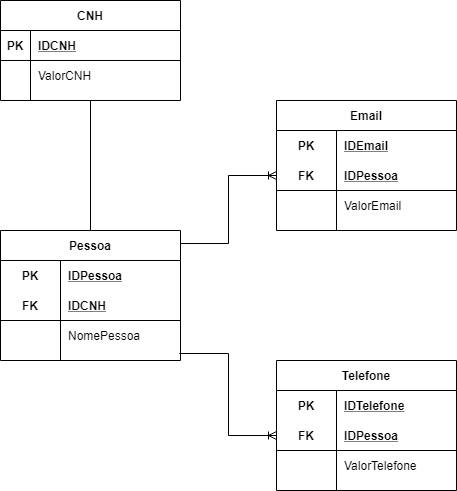

The diagram above was exported from draw.io. Its source (the exported page's mxGraphModel, read from the mxfile embedded in the PNG):
<mxGraphModel dx="782" dy="706" grid="1" gridSize="10" guides="1" tooltips="1" connect="1" arrows="1" fold="1" page="1" pageScale="1" pageWidth="827" pageHeight="1169" math="0" shadow="0">
  <root>
    <mxCell id="0" />
    <mxCell id="1" parent="0" />
    <mxCell id="vPg4J-lkNEqCP9CRzpfn-147" style="edgeStyle=orthogonalEdgeStyle;rounded=0;orthogonalLoop=1;jettySize=auto;html=1;entryX=0.5;entryY=1;entryDx=0;entryDy=0;endArrow=none;endFill=0;" parent="1" source="vPg4J-lkNEqCP9CRzpfn-1" target="vPg4J-lkNEqCP9CRzpfn-14" edge="1">
      <mxGeometry relative="1" as="geometry" />
    </mxCell>
    <mxCell id="vPg4J-lkNEqCP9CRzpfn-1" value="Pessoa" style="shape=table;startSize=30;container=1;collapsible=1;childLayout=tableLayout;fixedRows=1;rowLines=0;fontStyle=1;align=center;resizeLast=1;" parent="1" vertex="1">
      <mxGeometry x="324" y="270" width="180" height="130" as="geometry" />
    </mxCell>
    <mxCell id="vPg4J-lkNEqCP9CRzpfn-2" value="" style="shape=partialRectangle;collapsible=0;dropTarget=0;pointerEvents=0;fillColor=none;top=0;left=0;bottom=0;right=0;points=[[0,0.5],[1,0.5]];portConstraint=eastwest;" parent="vPg4J-lkNEqCP9CRzpfn-1" vertex="1">
      <mxGeometry y="30" width="180" height="30" as="geometry" />
    </mxCell>
    <mxCell id="vPg4J-lkNEqCP9CRzpfn-3" value="PK" style="shape=partialRectangle;connectable=0;fillColor=none;top=0;left=0;bottom=0;right=0;fontStyle=1;overflow=hidden;" parent="vPg4J-lkNEqCP9CRzpfn-2" vertex="1">
      <mxGeometry width="60" height="30" as="geometry" />
    </mxCell>
    <mxCell id="vPg4J-lkNEqCP9CRzpfn-4" value="IDPessoa" style="shape=partialRectangle;connectable=0;fillColor=none;top=0;left=0;bottom=0;right=0;align=left;spacingLeft=6;fontStyle=5;overflow=hidden;" parent="vPg4J-lkNEqCP9CRzpfn-2" vertex="1">
      <mxGeometry x="60" width="120" height="30" as="geometry" />
    </mxCell>
    <mxCell id="vPg4J-lkNEqCP9CRzpfn-5" value="" style="shape=partialRectangle;collapsible=0;dropTarget=0;pointerEvents=0;fillColor=none;top=0;left=0;bottom=0;right=0;points=[[0,0.5],[1,0.5]];portConstraint=eastwest;" parent="vPg4J-lkNEqCP9CRzpfn-1" vertex="1">
      <mxGeometry y="60" width="180" height="30" as="geometry" />
    </mxCell>
    <mxCell id="vPg4J-lkNEqCP9CRzpfn-6" value="FK" style="shape=partialRectangle;connectable=0;fillColor=none;top=0;left=0;bottom=1;right=0;fontStyle=1;overflow=hidden;" parent="vPg4J-lkNEqCP9CRzpfn-5" vertex="1">
      <mxGeometry width="60" height="30" as="geometry" />
    </mxCell>
    <mxCell id="vPg4J-lkNEqCP9CRzpfn-7" value="IDCNH" style="shape=partialRectangle;connectable=0;fillColor=none;top=0;left=0;bottom=1;right=0;align=left;spacingLeft=6;fontStyle=5;overflow=hidden;" parent="vPg4J-lkNEqCP9CRzpfn-5" vertex="1">
      <mxGeometry x="60" width="120" height="30" as="geometry" />
    </mxCell>
    <mxCell id="vPg4J-lkNEqCP9CRzpfn-11" value="" style="shape=partialRectangle;collapsible=0;dropTarget=0;pointerEvents=0;fillColor=none;top=0;left=0;bottom=0;right=0;points=[[0,0.5],[1,0.5]];portConstraint=eastwest;" parent="vPg4J-lkNEqCP9CRzpfn-1" vertex="1">
      <mxGeometry y="90" width="180" height="30" as="geometry" />
    </mxCell>
    <mxCell id="vPg4J-lkNEqCP9CRzpfn-12" value="" style="shape=partialRectangle;connectable=0;fillColor=none;top=0;left=0;bottom=0;right=0;editable=1;overflow=hidden;" parent="vPg4J-lkNEqCP9CRzpfn-11" vertex="1">
      <mxGeometry width="60" height="30" as="geometry" />
    </mxCell>
    <mxCell id="vPg4J-lkNEqCP9CRzpfn-13" value="NomePessoa" style="shape=partialRectangle;connectable=0;fillColor=none;top=0;left=0;bottom=0;right=0;align=left;spacingLeft=6;overflow=hidden;" parent="vPg4J-lkNEqCP9CRzpfn-11" vertex="1">
      <mxGeometry x="60" width="120" height="30" as="geometry" />
    </mxCell>
    <mxCell id="vPg4J-lkNEqCP9CRzpfn-14" value="CNH" style="shape=table;startSize=30;container=1;collapsible=1;childLayout=tableLayout;fixedRows=1;rowLines=0;fontStyle=1;align=center;resizeLast=1;" parent="1" vertex="1">
      <mxGeometry x="324" y="40" width="180" height="100" as="geometry" />
    </mxCell>
    <mxCell id="vPg4J-lkNEqCP9CRzpfn-15" value="" style="shape=partialRectangle;collapsible=0;dropTarget=0;pointerEvents=0;fillColor=none;top=0;left=0;bottom=1;right=0;points=[[0,0.5],[1,0.5]];portConstraint=eastwest;" parent="vPg4J-lkNEqCP9CRzpfn-14" vertex="1">
      <mxGeometry y="30" width="180" height="30" as="geometry" />
    </mxCell>
    <mxCell id="vPg4J-lkNEqCP9CRzpfn-16" value="PK" style="shape=partialRectangle;connectable=0;fillColor=none;top=0;left=0;bottom=0;right=0;fontStyle=1;overflow=hidden;" parent="vPg4J-lkNEqCP9CRzpfn-15" vertex="1">
      <mxGeometry width="30" height="30" as="geometry" />
    </mxCell>
    <mxCell id="vPg4J-lkNEqCP9CRzpfn-17" value="IDCNH" style="shape=partialRectangle;connectable=0;fillColor=none;top=0;left=0;bottom=0;right=0;align=left;spacingLeft=6;fontStyle=5;overflow=hidden;" parent="vPg4J-lkNEqCP9CRzpfn-15" vertex="1">
      <mxGeometry x="30" width="150" height="30" as="geometry" />
    </mxCell>
    <mxCell id="vPg4J-lkNEqCP9CRzpfn-24" value="" style="shape=partialRectangle;collapsible=0;dropTarget=0;pointerEvents=0;fillColor=none;top=0;left=0;bottom=0;right=0;points=[[0,0.5],[1,0.5]];portConstraint=eastwest;" parent="vPg4J-lkNEqCP9CRzpfn-14" vertex="1">
      <mxGeometry y="60" width="180" height="30" as="geometry" />
    </mxCell>
    <mxCell id="vPg4J-lkNEqCP9CRzpfn-25" value="" style="shape=partialRectangle;connectable=0;fillColor=none;top=0;left=0;bottom=0;right=0;editable=1;overflow=hidden;" parent="vPg4J-lkNEqCP9CRzpfn-24" vertex="1">
      <mxGeometry width="30" height="30" as="geometry" />
    </mxCell>
    <mxCell id="vPg4J-lkNEqCP9CRzpfn-26" value="ValorCNH" style="shape=partialRectangle;connectable=0;fillColor=none;top=0;left=0;bottom=0;right=0;align=left;spacingLeft=6;overflow=hidden;" parent="vPg4J-lkNEqCP9CRzpfn-24" vertex="1">
      <mxGeometry x="30" width="150" height="30" as="geometry" />
    </mxCell>
    <mxCell id="vPg4J-lkNEqCP9CRzpfn-111" value="Telefone" style="shape=table;startSize=30;container=1;collapsible=1;childLayout=tableLayout;fixedRows=1;rowLines=0;fontStyle=1;align=center;resizeLast=1;" parent="1" vertex="1">
      <mxGeometry x="600" y="400" width="180" height="130" as="geometry" />
    </mxCell>
    <mxCell id="vPg4J-lkNEqCP9CRzpfn-112" value="" style="shape=partialRectangle;collapsible=0;dropTarget=0;pointerEvents=0;fillColor=none;top=0;left=0;bottom=0;right=0;points=[[0,0.5],[1,0.5]];portConstraint=eastwest;" parent="vPg4J-lkNEqCP9CRzpfn-111" vertex="1">
      <mxGeometry y="30" width="180" height="30" as="geometry" />
    </mxCell>
    <mxCell id="vPg4J-lkNEqCP9CRzpfn-113" value="PK" style="shape=partialRectangle;connectable=0;fillColor=none;top=0;left=0;bottom=0;right=0;fontStyle=1;overflow=hidden;" parent="vPg4J-lkNEqCP9CRzpfn-112" vertex="1">
      <mxGeometry width="60" height="30" as="geometry" />
    </mxCell>
    <mxCell id="vPg4J-lkNEqCP9CRzpfn-114" value="IDTelefone" style="shape=partialRectangle;connectable=0;fillColor=none;top=0;left=0;bottom=0;right=0;align=left;spacingLeft=6;fontStyle=5;overflow=hidden;" parent="vPg4J-lkNEqCP9CRzpfn-112" vertex="1">
      <mxGeometry x="60" width="120" height="30" as="geometry" />
    </mxCell>
    <mxCell id="vPg4J-lkNEqCP9CRzpfn-115" value="" style="shape=partialRectangle;collapsible=0;dropTarget=0;pointerEvents=0;fillColor=none;top=0;left=0;bottom=1;right=0;points=[[0,0.5],[1,0.5]];portConstraint=eastwest;" parent="vPg4J-lkNEqCP9CRzpfn-111" vertex="1">
      <mxGeometry y="60" width="180" height="30" as="geometry" />
    </mxCell>
    <mxCell id="vPg4J-lkNEqCP9CRzpfn-116" value="FK" style="shape=partialRectangle;connectable=0;fillColor=none;top=0;left=0;bottom=0;right=0;fontStyle=1;overflow=hidden;" parent="vPg4J-lkNEqCP9CRzpfn-115" vertex="1">
      <mxGeometry width="60" height="30" as="geometry" />
    </mxCell>
    <mxCell id="vPg4J-lkNEqCP9CRzpfn-117" value="IDPessoa" style="shape=partialRectangle;connectable=0;fillColor=none;top=0;left=0;bottom=0;right=0;align=left;spacingLeft=6;fontStyle=5;overflow=hidden;" parent="vPg4J-lkNEqCP9CRzpfn-115" vertex="1">
      <mxGeometry x="60" width="120" height="30" as="geometry" />
    </mxCell>
    <mxCell id="vPg4J-lkNEqCP9CRzpfn-118" value="" style="shape=partialRectangle;collapsible=0;dropTarget=0;pointerEvents=0;fillColor=none;top=0;left=0;bottom=0;right=0;points=[[0,0.5],[1,0.5]];portConstraint=eastwest;" parent="vPg4J-lkNEqCP9CRzpfn-111" vertex="1">
      <mxGeometry y="90" width="180" height="30" as="geometry" />
    </mxCell>
    <mxCell id="vPg4J-lkNEqCP9CRzpfn-119" value="" style="shape=partialRectangle;connectable=0;fillColor=none;top=0;left=0;bottom=0;right=0;editable=1;overflow=hidden;" parent="vPg4J-lkNEqCP9CRzpfn-118" vertex="1">
      <mxGeometry width="60" height="30" as="geometry" />
    </mxCell>
    <mxCell id="vPg4J-lkNEqCP9CRzpfn-120" value="ValorTelefone" style="shape=partialRectangle;connectable=0;fillColor=none;top=0;left=0;bottom=0;right=0;align=left;spacingLeft=6;overflow=hidden;" parent="vPg4J-lkNEqCP9CRzpfn-118" vertex="1">
      <mxGeometry x="60" width="120" height="30" as="geometry" />
    </mxCell>
    <mxCell id="vPg4J-lkNEqCP9CRzpfn-137" value="Email" style="shape=table;startSize=30;container=1;collapsible=1;childLayout=tableLayout;fixedRows=1;rowLines=0;fontStyle=1;align=center;resizeLast=1;" parent="1" vertex="1">
      <mxGeometry x="600" y="140" width="180" height="130" as="geometry" />
    </mxCell>
    <mxCell id="vPg4J-lkNEqCP9CRzpfn-138" value="" style="shape=partialRectangle;collapsible=0;dropTarget=0;pointerEvents=0;fillColor=none;top=0;left=0;bottom=0;right=0;points=[[0,0.5],[1,0.5]];portConstraint=eastwest;" parent="vPg4J-lkNEqCP9CRzpfn-137" vertex="1">
      <mxGeometry y="30" width="180" height="30" as="geometry" />
    </mxCell>
    <mxCell id="vPg4J-lkNEqCP9CRzpfn-139" value="PK" style="shape=partialRectangle;connectable=0;fillColor=none;top=0;left=0;bottom=0;right=0;fontStyle=1;overflow=hidden;" parent="vPg4J-lkNEqCP9CRzpfn-138" vertex="1">
      <mxGeometry width="60" height="30" as="geometry" />
    </mxCell>
    <mxCell id="vPg4J-lkNEqCP9CRzpfn-140" value="IDEmail" style="shape=partialRectangle;connectable=0;fillColor=none;top=0;left=0;bottom=0;right=0;align=left;spacingLeft=6;fontStyle=5;overflow=hidden;" parent="vPg4J-lkNEqCP9CRzpfn-138" vertex="1">
      <mxGeometry x="60" width="120" height="30" as="geometry" />
    </mxCell>
    <mxCell id="vPg4J-lkNEqCP9CRzpfn-141" value="" style="shape=partialRectangle;collapsible=0;dropTarget=0;pointerEvents=0;fillColor=none;top=0;left=0;bottom=1;right=0;points=[[0,0.5],[1,0.5]];portConstraint=eastwest;" parent="vPg4J-lkNEqCP9CRzpfn-137" vertex="1">
      <mxGeometry y="60" width="180" height="30" as="geometry" />
    </mxCell>
    <mxCell id="vPg4J-lkNEqCP9CRzpfn-142" value="FK" style="shape=partialRectangle;connectable=0;fillColor=none;top=0;left=0;bottom=0;right=0;fontStyle=1;overflow=hidden;" parent="vPg4J-lkNEqCP9CRzpfn-141" vertex="1">
      <mxGeometry width="60" height="30" as="geometry" />
    </mxCell>
    <mxCell id="vPg4J-lkNEqCP9CRzpfn-143" value="IDPessoa" style="shape=partialRectangle;connectable=0;fillColor=none;top=0;left=0;bottom=0;right=0;align=left;spacingLeft=6;fontStyle=5;overflow=hidden;" parent="vPg4J-lkNEqCP9CRzpfn-141" vertex="1">
      <mxGeometry x="60" width="120" height="30" as="geometry" />
    </mxCell>
    <mxCell id="vPg4J-lkNEqCP9CRzpfn-144" value="" style="shape=partialRectangle;collapsible=0;dropTarget=0;pointerEvents=0;fillColor=none;top=0;left=0;bottom=0;right=0;points=[[0,0.5],[1,0.5]];portConstraint=eastwest;" parent="vPg4J-lkNEqCP9CRzpfn-137" vertex="1">
      <mxGeometry y="90" width="180" height="30" as="geometry" />
    </mxCell>
    <mxCell id="vPg4J-lkNEqCP9CRzpfn-145" value="" style="shape=partialRectangle;connectable=0;fillColor=none;top=0;left=0;bottom=0;right=0;editable=1;overflow=hidden;" parent="vPg4J-lkNEqCP9CRzpfn-144" vertex="1">
      <mxGeometry width="60" height="30" as="geometry" />
    </mxCell>
    <mxCell id="vPg4J-lkNEqCP9CRzpfn-146" value="ValorEmail" style="shape=partialRectangle;connectable=0;fillColor=none;top=0;left=0;bottom=0;right=0;align=left;spacingLeft=6;overflow=hidden;" parent="vPg4J-lkNEqCP9CRzpfn-144" vertex="1">
      <mxGeometry x="60" width="120" height="30" as="geometry" />
    </mxCell>
    <mxCell id="vPg4J-lkNEqCP9CRzpfn-148" style="edgeStyle=orthogonalEdgeStyle;rounded=0;orthogonalLoop=1;jettySize=auto;html=1;entryX=1;entryY=0.1;entryDx=0;entryDy=0;entryPerimeter=0;endArrow=none;endFill=0;startArrow=ERoneToMany;startFill=0;" parent="1" source="vPg4J-lkNEqCP9CRzpfn-141" target="vPg4J-lkNEqCP9CRzpfn-1" edge="1">
      <mxGeometry relative="1" as="geometry" />
    </mxCell>
    <mxCell id="vPg4J-lkNEqCP9CRzpfn-149" style="edgeStyle=orthogonalEdgeStyle;rounded=0;orthogonalLoop=1;jettySize=auto;html=1;entryX=0.994;entryY=1.1;entryDx=0;entryDy=0;entryPerimeter=0;startArrow=ERoneToMany;startFill=0;endArrow=none;endFill=0;" parent="1" source="vPg4J-lkNEqCP9CRzpfn-115" target="vPg4J-lkNEqCP9CRzpfn-11" edge="1">
      <mxGeometry relative="1" as="geometry" />
    </mxCell>
  </root>
</mxGraphModel>